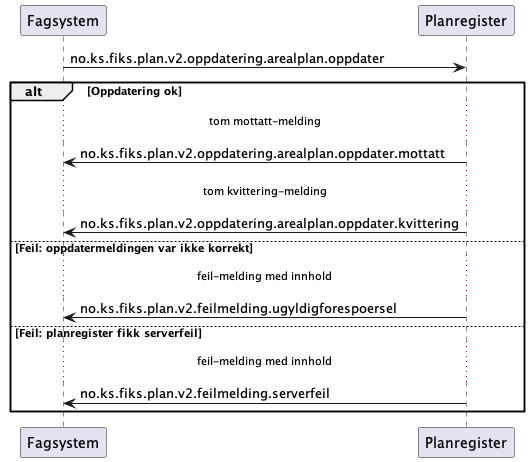

The diagram above was rendered by PlantUML. Its source (embedded in the PNG):
@startuml

Fagsystem -> Planregister: no.ks.fiks.plan.v2.oppdatering.arealplan.oppdater

alt Oppdatering ok
...tom mottatt-melding...
Fagsystem <- Planregister: no.ks.fiks.plan.v2.oppdatering.arealplan.oppdater.mottatt
...tom kvittering-melding...
Fagsystem <- Planregister: no.ks.fiks.plan.v2.oppdatering.arealplan.oppdater.kvittering

else Feil: oppdatermeldingen var ikke korrekt
...feil-melding med innhold...
Fagsystem <- Planregister: no.ks.fiks.plan.v2.feilmelding.ugyldigforespoersel

else Feil: planregister fikk serverfeil
...feil-melding med innhold...
Fagsystem <- Planregister: no.ks.fiks.plan.v2.feilmelding.serverfeil

end
@enduml